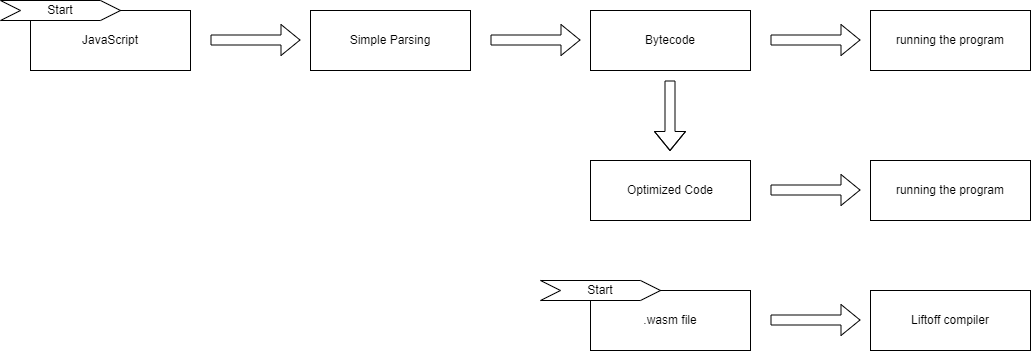

The diagram above was exported from draw.io. Its source (the exported page's mxGraphModel, read from the mxfile embedded in the PNG):
<mxGraphModel dx="1422" dy="794" grid="1" gridSize="10" guides="1" tooltips="1" connect="1" arrows="1" fold="1" page="1" pageScale="1" pageWidth="850" pageHeight="1100" math="0" shadow="0">
  <root>
    <mxCell id="0" />
    <mxCell id="1" parent="0" />
    <mxCell id="W6URGa2p6OfgwaVAhLZl-1" value="JavaScript" style="rounded=0;whiteSpace=wrap;html=1;" vertex="1" parent="1">
      <mxGeometry x="40" y="120" width="160" height="60" as="geometry" />
    </mxCell>
    <mxCell id="W6URGa2p6OfgwaVAhLZl-3" value="Simple Parsing" style="rounded=0;whiteSpace=wrap;html=1;" vertex="1" parent="1">
      <mxGeometry x="320" y="120" width="160" height="60" as="geometry" />
    </mxCell>
    <mxCell id="W6URGa2p6OfgwaVAhLZl-4" value="Bytecode" style="rounded=0;whiteSpace=wrap;html=1;" vertex="1" parent="1">
      <mxGeometry x="600" y="120" width="160" height="60" as="geometry" />
    </mxCell>
    <mxCell id="W6URGa2p6OfgwaVAhLZl-5" value="running the program" style="rounded=0;whiteSpace=wrap;html=1;" vertex="1" parent="1">
      <mxGeometry x="880" y="120" width="160" height="60" as="geometry" />
    </mxCell>
    <mxCell id="W6URGa2p6OfgwaVAhLZl-6" value="Optimized Code" style="rounded=0;whiteSpace=wrap;html=1;" vertex="1" parent="1">
      <mxGeometry x="600" y="270" width="160" height="60" as="geometry" />
    </mxCell>
    <mxCell id="W6URGa2p6OfgwaVAhLZl-8" value="running the program" style="rounded=0;whiteSpace=wrap;html=1;" vertex="1" parent="1">
      <mxGeometry x="880" y="270" width="160" height="60" as="geometry" />
    </mxCell>
    <mxCell id="W6URGa2p6OfgwaVAhLZl-9" value="" style="shape=flexArrow;endArrow=classic;html=1;rounded=0;fillColor=#FFFFFF;" edge="1" parent="1">
      <mxGeometry width="50" height="50" relative="1" as="geometry">
        <mxPoint x="220" y="149.5" as="sourcePoint" />
        <mxPoint x="310" y="149.5" as="targetPoint" />
      </mxGeometry>
    </mxCell>
    <mxCell id="W6URGa2p6OfgwaVAhLZl-10" value="" style="shape=flexArrow;endArrow=classic;html=1;rounded=0;fillColor=#FFFFFF;" edge="1" parent="1">
      <mxGeometry width="50" height="50" relative="1" as="geometry">
        <mxPoint x="500" y="149.5" as="sourcePoint" />
        <mxPoint x="590" y="149.5" as="targetPoint" />
      </mxGeometry>
    </mxCell>
    <mxCell id="W6URGa2p6OfgwaVAhLZl-11" value="" style="shape=flexArrow;endArrow=classic;html=1;rounded=0;fillColor=#FFFFFF;" edge="1" parent="1">
      <mxGeometry width="50" height="50" relative="1" as="geometry">
        <mxPoint x="780" y="149.5" as="sourcePoint" />
        <mxPoint x="870" y="149.5" as="targetPoint" />
      </mxGeometry>
    </mxCell>
    <mxCell id="W6URGa2p6OfgwaVAhLZl-12" value="" style="shape=flexArrow;endArrow=classic;html=1;rounded=0;" edge="1" parent="1">
      <mxGeometry width="50" height="50" relative="1" as="geometry">
        <mxPoint x="679.5" y="190" as="sourcePoint" />
        <mxPoint x="679.5" y="260.5" as="targetPoint" />
        <Array as="points">
          <mxPoint x="679.5" y="240.5" />
        </Array>
      </mxGeometry>
    </mxCell>
    <mxCell id="W6URGa2p6OfgwaVAhLZl-13" value="" style="shape=flexArrow;endArrow=classic;html=1;rounded=0;fillColor=#FFFFFF;" edge="1" parent="1">
      <mxGeometry width="50" height="50" relative="1" as="geometry">
        <mxPoint x="780" y="299.5" as="sourcePoint" />
        <mxPoint x="870" y="299.5" as="targetPoint" />
      </mxGeometry>
    </mxCell>
    <mxCell id="W6URGa2p6OfgwaVAhLZl-14" value=".wasm file" style="rounded=0;whiteSpace=wrap;html=1;" vertex="1" parent="1">
      <mxGeometry x="600" y="400" width="160" height="60" as="geometry" />
    </mxCell>
    <mxCell id="W6URGa2p6OfgwaVAhLZl-15" value="Liftoff compiler" style="rounded=0;whiteSpace=wrap;html=1;" vertex="1" parent="1">
      <mxGeometry x="880" y="400" width="160" height="60" as="geometry" />
    </mxCell>
    <mxCell id="W6URGa2p6OfgwaVAhLZl-16" value="" style="shape=flexArrow;endArrow=classic;html=1;rounded=0;fillColor=#FFFFFF;" edge="1" parent="1">
      <mxGeometry width="50" height="50" relative="1" as="geometry">
        <mxPoint x="780" y="429.5" as="sourcePoint" />
        <mxPoint x="870" y="429.5" as="targetPoint" />
      </mxGeometry>
    </mxCell>
    <mxCell id="W6URGa2p6OfgwaVAhLZl-17" value="Start" style="shape=step;perimeter=stepPerimeter;whiteSpace=wrap;html=1;fixedSize=1;" vertex="1" parent="1">
      <mxGeometry x="10" y="110" width="120" height="20" as="geometry" />
    </mxCell>
    <mxCell id="W6URGa2p6OfgwaVAhLZl-18" value="Start" style="shape=step;perimeter=stepPerimeter;whiteSpace=wrap;html=1;fixedSize=1;" vertex="1" parent="1">
      <mxGeometry x="550" y="390" width="120" height="20" as="geometry" />
    </mxCell>
  </root>
</mxGraphModel>